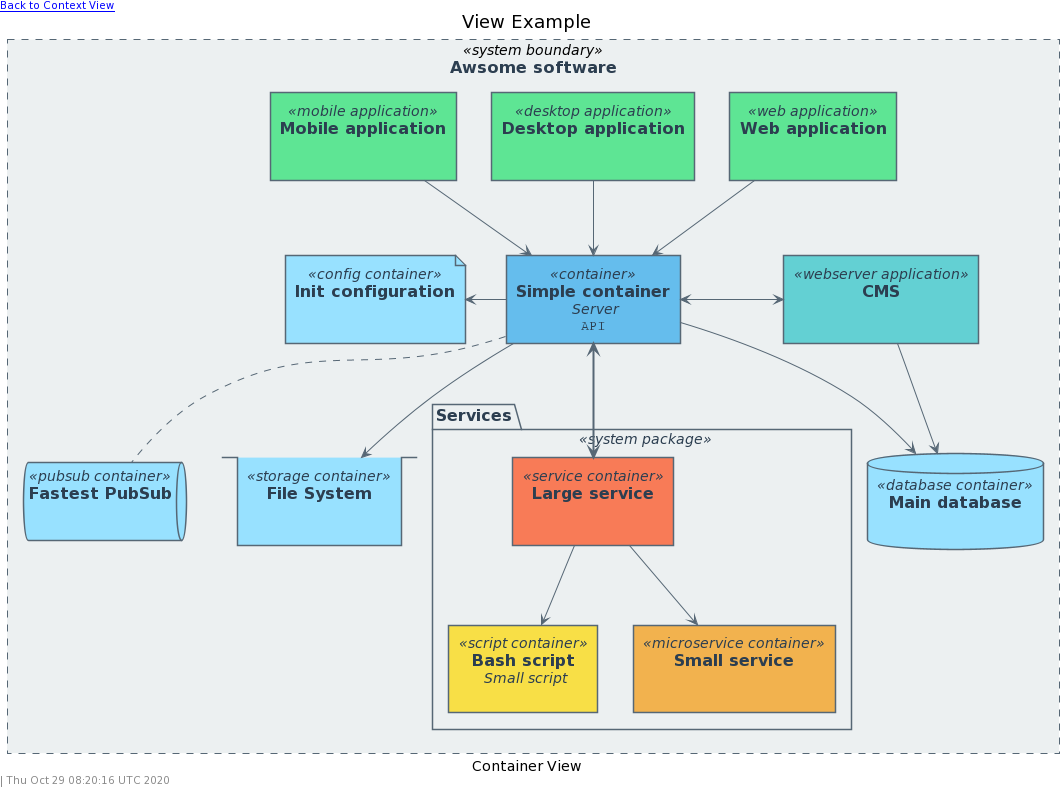

The diagram above was rendered by PlantUML. Its source (embedded in the PNG):
@startuml
' !include style.puml
' !include common.puml
!include https://raw.githubusercontent.com/N0N4M3pl/plantuml-C4/master/src/style.puml
!include https://raw.githubusercontent.com/N0N4M3pl/plantuml-C4/master/src/common.puml

' ----------------------------------------------------
' Document
' ----------------------------------------------------

!definelong Header_Container(text, link)
left header [[link Back to Context View]]
title text
!enddefinelong

!definelong Footer_Container()
caption Container View
Footer()
!enddefinelong

' ----------------------------------------------------
' Container
' ----------------------------------------------------

!define System_Boundary(alias, label) rectangle "==label" <<system boundary>> as alias
skinparam rectangle<<system boundary>> {
    StereotypeFontColor COLOR_FONT_DARK
    FontColor COLOR_FONT_DARK
    BackgroundColor COLOR_BOUNDARY_SYSTEM_BG
    BorderColor COLOR_BOUNDARY_SYSTEM_BD
    BorderStyle dashed
    BorderThickness 1
    Shadowing false
}

!define System_Package(alias, label) package "==label" <<system package>> as alias
skinparam package<<system package>> {
    StereotypeFontColor COLOR_FONT_DARK
    FontColor COLOR_FONT_DARK
    BackgroundColor COLOR_BOUNDARY_SYSTEM_BG
    BorderColor COLOR_BOUNDARY_SYSTEM_BD
    Shadowing false
}

!define Container(alias, label, description=" ", technology="", link="") rectangle "==label\n //description//\n ""technology"" " <<container>> as alias link
skinparam rectangle<<container>> {
    StereotypeFontColor COLOR_FONT_DARK
    FontColor COLOR_FONT_DARK
    BackgroundColor COLOR_CONTAINER_BG
    BorderColor COLOR_CONTAINER_BD
    Shadowing false
}

!define Container_Script(alias, label, description=" ", technology="", link="") rectangle "==label\n //description//\n ""technology"" " <<script container>> as alias link
skinparam rectangle<<script container>> {
    StereotypeFontColor COLOR_FONT_DARK
    FontColor COLOR_FONT_DARK
    BackgroundColor COLOR_YELLOW_2
    BorderColor COLOR_CONTAINER_BD
    Shadowing false
}

!define Container_MicroService(alias, label, description=" ", technology="", link="") rectangle "==label\n //description//\n ""technology"" " <<microservice container>> as alias link
skinparam rectangle<<microservice container>> {
    StereotypeFontColor COLOR_FONT_DARK
    FontColor COLOR_FONT_DARK
    BackgroundColor COLOR_ORANGE_2
    BorderColor COLOR_CONTAINER_BD
    Shadowing false
}

!define Container_Service(alias, label, description=" ", technology="", link="") rectangle "==label\n //description//\n ""technology"" " <<service container>> as alias link
skinparam rectangle<<service container>> {
    StereotypeFontColor COLOR_FONT_DARK
    FontColor COLOR_FONT_DARK
    BackgroundColor COLOR_RED_2
    BorderColor COLOR_CONTAINER_BD
    Shadowing false
}

!define Container_PubSub(alias, label, description=" ", technology="", link="") queue "==label\n //description//\n ""technology"" " <<pubsub container>> as alias link
skinparam queue<<pubsub container>> {
    StereotypeFontColor COLOR_FONT_DARK
    FontColor COLOR_FONT_DARK
    BackgroundColor COLOR_BLUE_1
    BorderColor COLOR_CONTAINER_BD
    Shadowing false
}

!define Container_Database(alias, label, description=" ", technology="", link="") database "==label\n //description//\n ""technology"" " <<database container>> as alias link
skinparam database<<database container>> {
    StereotypeFontColor COLOR_FONT_DARK
    FontColor COLOR_FONT_DARK
    BackgroundColor COLOR_BLUE_1
    BorderColor COLOR_CONTAINER_BD
    Shadowing false
}

!define Container_Storage(alias, label, description=" ", technology="", link="") stack "==label\n //description//\n ""technology"" " <<storage container>> as alias link
skinparam stack<<storage container>> {
    StereotypeFontColor COLOR_FONT_DARK
    FontColor COLOR_FONT_DARK
    BackgroundColor COLOR_BLUE_1
    BorderColor COLOR_CONTAINER_BD
    Shadowing false
}

!define Container_Config(alias, label, description=" ", technology="", link="") file "==label\n //description//\n ""technology"" " <<config container>> as alias link
skinparam file<<config container>> {
    StereotypeFontColor COLOR_FONT_DARK
    FontColor COLOR_FONT_DARK
    BackgroundColor COLOR_BLUE_1
    BorderColor COLOR_CONTAINER_BD
    Shadowing false
}

!define Application_WebServer(alias, label, description=" ", technology="", link="") rectangle "==label\n //description//\n ""technology"" " <<webserver application>> as alias link
skinparam rectangle<<webserver application>> {
    StereotypeFontColor COLOR_FONT_DARK
    FontColor COLOR_FONT_DARK
    BackgroundColor COLOR_TURQUOISE_2
    BorderColor COLOR_CONTAINER_BD
    Shadowing false
}

!define Application_Web(alias, label, description=" ", technology="", link="") rectangle "==label\n //description//\n ""technology"" " <<web application>> as alias link
skinparam rectangle<<web application>> {
    StereotypeFontColor COLOR_FONT_DARK
    FontColor COLOR_FONT_DARK
    BackgroundColor COLOR_GREEN_2
    BorderColor COLOR_CONTAINER_BD
    Shadowing false
}

!define Application_Desktop(alias, label, description=" ", technology="", link="") rectangle "==label\n //description//\n ""technology"" " <<desktop application>> as alias link
skinparam rectangle<<desktop application>> {
    StereotypeFontColor COLOR_FONT_DARK
    FontColor COLOR_FONT_DARK
    BackgroundColor COLOR_GREEN_2
    BorderColor COLOR_CONTAINER_BD
    Shadowing false
}

!define Application_Mobile(alias, label, description=" ", technology="", link="") rectangle "==label\n //description//\n ""technology"" " <<mobile application>> as alias link
skinparam rectangle<<mobile application>> {
    StereotypeFontColor COLOR_FONT_DARK
    FontColor COLOR_FONT_DARK
    BackgroundColor COLOR_GREEN_2
    BorderColor COLOR_CONTAINER_BD
    Shadowing false
}

' ----------------------------------------------------
' ----------------------------------------------------


Header_Container("View Example", "example.context.svg")
LAYOUT_TOP_DOWN

' ----------------------------------------------------
' Elements
' ----------------------------------------------------

System_Boundary(system, "Awsome software") {
    Container(container, "Simple container", "Server", "API", "[[view.component.svg]]")

    Container_Database(database, "Main database")
    Container_PubSub(pubSub, "Fastest PubSub")
    Container_Storage(storage, "File System")
    Container_Config(config, "Init configuration")

    System_Package(package, "Services") {
        Container_Script(script, "Bash script", "Small script")
        Container_MicroService(microService, "Small service")
        Container_Service(service, "Large service")
    }

    Application_WebServer(webServer, "CMS")
    Application_Web(web, "Web application")
    Application_Desktop(desktop, "Desktop application")
    Application_Mobile(mobile, "Mobile application")
}

' ----------------------------------------------------
' Relations
' ----------------------------------------------------

Relation(container, database, "-DOWN->")
Relation(container, pubSub, ".DOWN.")
Relation(container, storage, "-DOWN->")
Relation(container, config, "-LEFT->")

Relation(webServer, container, "<-LEFT->")
Relation(webServer, database, "-DOWN->")
Relation(web, container, "-DOWN->")
Relation(desktop, container, "-DOWN->")
Relation(mobile, container, "-DOWN->")

Relation(service, microService, "-DOWN->")
Relation(service, script, "-DOWN->")
Relation(service, container, "<=UP=>")

' ----------------------------------------------------
' ----------------------------------------------------

Footer_Container()
@enduml